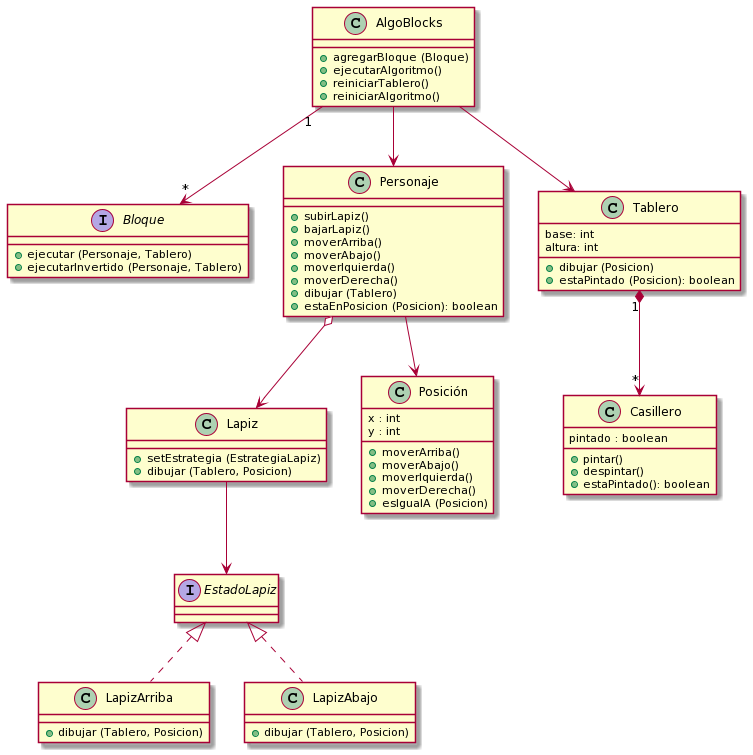

The diagram above was rendered by PlantUML. Its source (embedded in the PNG):
@startuml
Class AlgoBlocks
AlgoBlocks "1"-->"*" Bloque
AlgoBlocks : +agregarBloque (Bloque)
AlgoBlocks : +ejecutarAlgoritmo()
AlgoBlocks : +reiniciarTablero()
AlgoBlocks : +reiniciarAlgoritmo()

Interface Bloque
Bloque : +ejecutar (Personaje, Tablero)
Bloque : +ejecutarInvertido (Personaje, Tablero)

Personaje : +subirLapiz()
Personaje : +bajarLapiz()
Personaje : +moverArriba()
Personaje : +moverAbajo()
Personaje : +moverIquierda()
Personaje : +moverDerecha()
Personaje : +dibujar (Tablero)
Personaje : +estaEnPosicion (Posicion): boolean

Interface EstadoLapiz
Personaje o--> Lapiz
Lapiz : +setEstrategia (EstrategiaLapiz)
Lapiz : +dibujar (Tablero, Posicion)

Lapiz --> EstadoLapiz
EstadoLapiz <|.. LapizArriba
LapizArriba : +dibujar (Tablero, Posicion)
EstadoLapiz <|.. LapizAbajo
LapizAbajo : +dibujar (Tablero, Posicion)

AlgoBlocks --> Tablero
AlgoBlocks --> Personaje

Tablero "1"*-->"*" Casillero
Tablero : base: int
Tablero : altura: int
Tablero : +dibujar (Posicion)
Tablero : +estaPintado (Posicion): boolean

Casillero : pintado : boolean
Casillero : +pintar()
Casillero : +despintar()
Casillero : +estaPintado(): boolean

Personaje --> Posición
Posición : x : int
Posición : y : int
Posición : +moverArriba()
Posición : +moverAbajo()
Posición : +moverIquierda()
Posición : +moverDerecha()
Posición : +esIgualA (Posicion)
@enduml